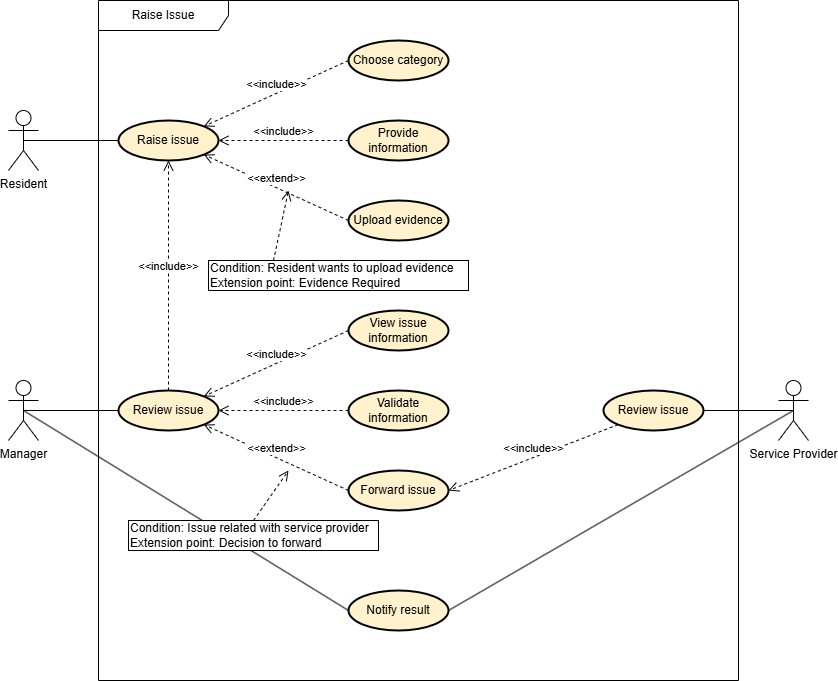

The diagram above was exported from draw.io. Its source (the exported page's mxGraphModel, read from the mxfile embedded in the PNG):
<mxGraphModel dx="988" dy="562" grid="1" gridSize="10" guides="1" tooltips="1" connect="1" arrows="1" fold="1" page="1" pageScale="1" pageWidth="850" pageHeight="1100" math="0" shadow="0">
  <root>
    <mxCell id="0" />
    <mxCell id="1" parent="0" />
    <mxCell id="zhgyyv9RaAxmv2rtKqCu-2" value="Resident" style="shape=umlActor;verticalLabelPosition=bottom;verticalAlign=top;html=1;" parent="1" vertex="1">
      <mxGeometry x="70" y="1100" width="30" height="60" as="geometry" />
    </mxCell>
    <mxCell id="zhgyyv9RaAxmv2rtKqCu-3" value="Raise issue" style="ellipse;whiteSpace=wrap;html=1;align=center;fillColor=#fff2cc;strokeColor=light-dark(#000000, #6d5100);strokeWidth=2;" parent="1" vertex="1">
      <mxGeometry x="180" y="1110" width="100" height="40" as="geometry" />
    </mxCell>
    <mxCell id="zhgyyv9RaAxmv2rtKqCu-4" value="Choose category" style="ellipse;whiteSpace=wrap;html=1;align=center;fillColor=#fff2cc;strokeColor=light-dark(#000000, #6d5100);strokeWidth=2;" parent="1" vertex="1">
      <mxGeometry x="410" y="1030" width="100" height="40" as="geometry" />
    </mxCell>
    <mxCell id="zhgyyv9RaAxmv2rtKqCu-5" value="Provide information" style="ellipse;whiteSpace=wrap;html=1;align=center;fillColor=#fff2cc;strokeColor=light-dark(#000000, #6d5100);strokeWidth=2;" parent="1" vertex="1">
      <mxGeometry x="410" y="1110" width="100" height="40" as="geometry" />
    </mxCell>
    <mxCell id="zhgyyv9RaAxmv2rtKqCu-6" value="Upload evidence" style="ellipse;whiteSpace=wrap;html=1;align=center;fillColor=#fff2cc;strokeColor=light-dark(#000000, #6d5100);strokeWidth=2;" parent="1" vertex="1">
      <mxGeometry x="410" y="1190" width="100" height="40" as="geometry" />
    </mxCell>
    <mxCell id="zhgyyv9RaAxmv2rtKqCu-7" value="&amp;lt;&amp;lt;include&amp;gt;&amp;gt;" style="html=1;verticalAlign=bottom;endArrow=open;dashed=1;endSize=8;curved=0;rounded=0;entryX=1;entryY=0;entryDx=0;entryDy=0;exitX=0;exitY=0.5;exitDx=0;exitDy=0;" parent="1" source="zhgyyv9RaAxmv2rtKqCu-4" target="zhgyyv9RaAxmv2rtKqCu-3" edge="1">
      <mxGeometry relative="1" as="geometry">
        <mxPoint x="660" y="1090" as="sourcePoint" />
        <mxPoint x="580" y="1090" as="targetPoint" />
      </mxGeometry>
    </mxCell>
    <mxCell id="zhgyyv9RaAxmv2rtKqCu-8" value="&amp;lt;&amp;lt;include&amp;gt;&amp;gt;" style="html=1;verticalAlign=bottom;endArrow=open;dashed=1;endSize=8;curved=0;rounded=0;entryX=1;entryY=0.5;entryDx=0;entryDy=0;exitX=0;exitY=0.5;exitDx=0;exitDy=0;" parent="1" source="zhgyyv9RaAxmv2rtKqCu-5" target="zhgyyv9RaAxmv2rtKqCu-3" edge="1">
      <mxGeometry relative="1" as="geometry">
        <mxPoint x="420" y="1040" as="sourcePoint" />
        <mxPoint x="295" y="1126" as="targetPoint" />
      </mxGeometry>
    </mxCell>
    <mxCell id="zhgyyv9RaAxmv2rtKqCu-9" value="&amp;lt;&amp;lt;extend&amp;gt;&amp;gt;" style="html=1;verticalAlign=bottom;endArrow=open;dashed=1;endSize=8;curved=0;rounded=0;entryX=1;entryY=1;entryDx=0;entryDy=0;exitX=0;exitY=0.5;exitDx=0;exitDy=0;" parent="1" source="zhgyyv9RaAxmv2rtKqCu-6" target="zhgyyv9RaAxmv2rtKqCu-3" edge="1">
      <mxGeometry relative="1" as="geometry">
        <mxPoint x="420" y="1140" as="sourcePoint" />
        <mxPoint x="310" y="1140" as="targetPoint" />
      </mxGeometry>
    </mxCell>
    <mxCell id="zhgyyv9RaAxmv2rtKqCu-14" value="" style="endArrow=none;html=1;rounded=0;exitX=0.5;exitY=0.5;exitDx=0;exitDy=0;exitPerimeter=0;entryX=0;entryY=0.5;entryDx=0;entryDy=0;" parent="1" source="zhgyyv9RaAxmv2rtKqCu-2" target="zhgyyv9RaAxmv2rtKqCu-3" edge="1">
      <mxGeometry width="50" height="50" relative="1" as="geometry">
        <mxPoint x="150" y="1240" as="sourcePoint" />
        <mxPoint x="200" y="1190" as="targetPoint" />
      </mxGeometry>
    </mxCell>
    <mxCell id="zhgyyv9RaAxmv2rtKqCu-15" value="Manager" style="shape=umlActor;verticalLabelPosition=bottom;verticalAlign=top;html=1;" parent="1" vertex="1">
      <mxGeometry x="70" y="1370" width="30" height="60" as="geometry" />
    </mxCell>
    <mxCell id="zhgyyv9RaAxmv2rtKqCu-16" value="Review issue" style="ellipse;whiteSpace=wrap;html=1;align=center;fillColor=#fff2cc;strokeColor=light-dark(#000000, #6d5100);strokeWidth=2;" parent="1" vertex="1">
      <mxGeometry x="180" y="1380" width="100" height="40" as="geometry" />
    </mxCell>
    <mxCell id="zhgyyv9RaAxmv2rtKqCu-17" value="View issue information" style="ellipse;whiteSpace=wrap;html=1;align=center;fillColor=#fff2cc;strokeColor=light-dark(#000000, #6d5100);strokeWidth=2;" parent="1" vertex="1">
      <mxGeometry x="410" y="1300" width="100" height="40" as="geometry" />
    </mxCell>
    <mxCell id="zhgyyv9RaAxmv2rtKqCu-18" value="Validate information" style="ellipse;whiteSpace=wrap;html=1;align=center;fillColor=#fff2cc;strokeColor=light-dark(#000000, #6d5100);strokeWidth=2;" parent="1" vertex="1">
      <mxGeometry x="410" y="1380" width="100" height="40" as="geometry" />
    </mxCell>
    <mxCell id="zhgyyv9RaAxmv2rtKqCu-20" value="" style="endArrow=none;html=1;rounded=0;exitX=0.5;exitY=0.5;exitDx=0;exitDy=0;exitPerimeter=0;entryX=0;entryY=0.5;entryDx=0;entryDy=0;" parent="1" source="zhgyyv9RaAxmv2rtKqCu-15" target="zhgyyv9RaAxmv2rtKqCu-16" edge="1">
      <mxGeometry width="50" height="50" relative="1" as="geometry">
        <mxPoint x="130" y="1360" as="sourcePoint" />
        <mxPoint x="225" y="1360" as="targetPoint" />
      </mxGeometry>
    </mxCell>
    <mxCell id="zhgyyv9RaAxmv2rtKqCu-21" value="Forward issue" style="ellipse;whiteSpace=wrap;html=1;align=center;fillColor=#fff2cc;strokeColor=light-dark(#000000, #6d5100);strokeWidth=2;" parent="1" vertex="1">
      <mxGeometry x="410" y="1460" width="100" height="40" as="geometry" />
    </mxCell>
    <mxCell id="zhgyyv9RaAxmv2rtKqCu-22" value="Notify result" style="ellipse;whiteSpace=wrap;html=1;align=center;fillColor=#fff2cc;strokeColor=light-dark(#000000, #6d5100);strokeWidth=2;" parent="1" vertex="1">
      <mxGeometry x="410" y="1580" width="100" height="40" as="geometry" />
    </mxCell>
    <mxCell id="zhgyyv9RaAxmv2rtKqCu-23" value="Service Provider" style="shape=umlActor;verticalLabelPosition=bottom;verticalAlign=top;html=1;" parent="1" vertex="1">
      <mxGeometry x="840" y="1370" width="30" height="60" as="geometry" />
    </mxCell>
    <mxCell id="zhgyyv9RaAxmv2rtKqCu-24" value="Review issue" style="ellipse;whiteSpace=wrap;html=1;align=center;fillColor=#fff2cc;strokeColor=light-dark(#000000, #6d5100);strokeWidth=2;" parent="1" vertex="1">
      <mxGeometry x="665" y="1380" width="100" height="40" as="geometry" />
    </mxCell>
    <mxCell id="zhgyyv9RaAxmv2rtKqCu-25" value="&amp;lt;&amp;lt;include&amp;gt;&amp;gt;" style="html=1;verticalAlign=bottom;endArrow=open;dashed=1;endSize=8;curved=0;rounded=0;entryX=1;entryY=0;entryDx=0;entryDy=0;exitX=0;exitY=0.5;exitDx=0;exitDy=0;" parent="1" source="zhgyyv9RaAxmv2rtKqCu-17" target="zhgyyv9RaAxmv2rtKqCu-16" edge="1">
      <mxGeometry relative="1" as="geometry">
        <mxPoint x="435" y="1300" as="sourcePoint" />
        <mxPoint x="290" y="1366" as="targetPoint" />
      </mxGeometry>
    </mxCell>
    <mxCell id="zhgyyv9RaAxmv2rtKqCu-26" value="&amp;lt;&amp;lt;include&amp;gt;&amp;gt;" style="html=1;verticalAlign=bottom;endArrow=open;dashed=1;endSize=8;curved=0;rounded=0;entryX=1;entryY=0.5;entryDx=0;entryDy=0;exitX=0;exitY=0.5;exitDx=0;exitDy=0;" parent="1" source="zhgyyv9RaAxmv2rtKqCu-18" target="zhgyyv9RaAxmv2rtKqCu-16" edge="1">
      <mxGeometry relative="1" as="geometry">
        <mxPoint x="420" y="1330" as="sourcePoint" />
        <mxPoint x="275" y="1396" as="targetPoint" />
      </mxGeometry>
    </mxCell>
    <mxCell id="zhgyyv9RaAxmv2rtKqCu-27" value="&amp;lt;&amp;lt;extend&amp;gt;&amp;gt;" style="html=1;verticalAlign=bottom;endArrow=open;dashed=1;endSize=8;curved=0;rounded=0;entryX=1;entryY=1;entryDx=0;entryDy=0;exitX=0;exitY=0.5;exitDx=0;exitDy=0;" parent="1" source="zhgyyv9RaAxmv2rtKqCu-21" target="zhgyyv9RaAxmv2rtKqCu-16" edge="1">
      <mxGeometry relative="1" as="geometry">
        <mxPoint x="425" y="1220" as="sourcePoint" />
        <mxPoint x="275" y="1154" as="targetPoint" />
      </mxGeometry>
    </mxCell>
    <mxCell id="zhgyyv9RaAxmv2rtKqCu-28" value="" style="endArrow=none;html=1;rounded=0;exitX=1;exitY=0.5;exitDx=0;exitDy=0;entryX=0.5;entryY=0.5;entryDx=0;entryDy=0;entryPerimeter=0;" parent="1" source="zhgyyv9RaAxmv2rtKqCu-24" target="zhgyyv9RaAxmv2rtKqCu-23" edge="1">
      <mxGeometry width="50" height="50" relative="1" as="geometry">
        <mxPoint x="95" y="1410" as="sourcePoint" />
        <mxPoint x="190" y="1410" as="targetPoint" />
      </mxGeometry>
    </mxCell>
    <mxCell id="zhgyyv9RaAxmv2rtKqCu-30" value="" style="endArrow=none;html=1;rounded=0;exitX=0.5;exitY=0.5;exitDx=0;exitDy=0;exitPerimeter=0;entryX=0;entryY=0.5;entryDx=0;entryDy=0;" parent="1" source="zhgyyv9RaAxmv2rtKqCu-15" target="zhgyyv9RaAxmv2rtKqCu-22" edge="1">
      <mxGeometry width="50" height="50" relative="1" as="geometry">
        <mxPoint x="95" y="1410" as="sourcePoint" />
        <mxPoint x="190" y="1410" as="targetPoint" />
      </mxGeometry>
    </mxCell>
    <mxCell id="zhgyyv9RaAxmv2rtKqCu-31" value="" style="endArrow=none;html=1;rounded=0;exitX=0.5;exitY=0.5;exitDx=0;exitDy=0;exitPerimeter=0;entryX=1;entryY=0.5;entryDx=0;entryDy=0;" parent="1" source="zhgyyv9RaAxmv2rtKqCu-23" target="zhgyyv9RaAxmv2rtKqCu-22" edge="1">
      <mxGeometry width="50" height="50" relative="1" as="geometry">
        <mxPoint x="110" y="1440" as="sourcePoint" />
        <mxPoint x="420" y="1610" as="targetPoint" />
      </mxGeometry>
    </mxCell>
    <mxCell id="mrIronFKmgXclrQIu5as-1" value="&amp;lt;&amp;lt;include&amp;gt;&amp;gt;" style="html=1;verticalAlign=bottom;endArrow=open;dashed=1;endSize=8;curved=0;rounded=0;entryX=0.5;entryY=1;entryDx=0;entryDy=0;exitX=0.5;exitY=0;exitDx=0;exitDy=0;" parent="1" source="zhgyyv9RaAxmv2rtKqCu-16" target="zhgyyv9RaAxmv2rtKqCu-3" edge="1">
      <mxGeometry relative="1" as="geometry">
        <mxPoint x="420" y="1330" as="sourcePoint" />
        <mxPoint x="275" y="1396" as="targetPoint" />
      </mxGeometry>
    </mxCell>
    <mxCell id="mrIronFKmgXclrQIu5as-2" value="&amp;lt;&amp;lt;include&amp;gt;&amp;gt;" style="html=1;verticalAlign=bottom;endArrow=open;dashed=1;endSize=8;curved=0;rounded=0;entryX=1;entryY=0.5;entryDx=0;entryDy=0;exitX=0;exitY=1;exitDx=0;exitDy=0;" parent="1" source="zhgyyv9RaAxmv2rtKqCu-24" target="zhgyyv9RaAxmv2rtKqCu-21" edge="1">
      <mxGeometry relative="1" as="geometry">
        <mxPoint x="240" y="1390" as="sourcePoint" />
        <mxPoint x="240" y="1160" as="targetPoint" />
      </mxGeometry>
    </mxCell>
    <mxCell id="mrIronFKmgXclrQIu5as-3" value="Raise Issue" style="shape=umlFrame;whiteSpace=wrap;html=1;pointerEvents=0;width=130;height=30;" parent="1" vertex="1">
      <mxGeometry x="160" y="990" width="640" height="680" as="geometry" />
    </mxCell>
    <mxCell id="mrIronFKmgXclrQIu5as-4" value="Condition: Resident wants to upload evidence&lt;div&gt;Extension point:&amp;nbsp;Evidence Required&lt;/div&gt;" style="whiteSpace=wrap;html=1;align=left;" parent="1" vertex="1">
      <mxGeometry x="270" y="1250" width="260" height="30" as="geometry" />
    </mxCell>
    <mxCell id="mrIronFKmgXclrQIu5as-5" value="Condition: Issue related with service provider&lt;div&gt;Extension point: Decision to forward&lt;/div&gt;" style="whiteSpace=wrap;html=1;align=left;" parent="1" vertex="1">
      <mxGeometry x="190" y="1510" width="250" height="30" as="geometry" />
    </mxCell>
    <mxCell id="mrIronFKmgXclrQIu5as-6" value="" style="html=1;verticalAlign=bottom;endArrow=open;dashed=1;endSize=8;curved=0;rounded=0;exitX=0.5;exitY=0;exitDx=0;exitDy=0;" parent="1" source="mrIronFKmgXclrQIu5as-5" edge="1">
      <mxGeometry x="0.75" y="-30" relative="1" as="geometry">
        <mxPoint x="300" y="1480" as="sourcePoint" />
        <mxPoint x="350" y="1460" as="targetPoint" />
        <mxPoint as="offset" />
      </mxGeometry>
    </mxCell>
    <mxCell id="mrIronFKmgXclrQIu5as-7" value="" style="html=1;verticalAlign=bottom;endArrow=open;dashed=1;endSize=8;curved=0;rounded=0;exitX=0.25;exitY=0;exitDx=0;exitDy=0;" parent="1" source="mrIronFKmgXclrQIu5as-4" edge="1">
      <mxGeometry x="0.75" y="-30" relative="1" as="geometry">
        <mxPoint x="350" y="1500" as="sourcePoint" />
        <mxPoint x="350" y="1180" as="targetPoint" />
        <mxPoint as="offset" />
      </mxGeometry>
    </mxCell>
  </root>
</mxGraphModel>